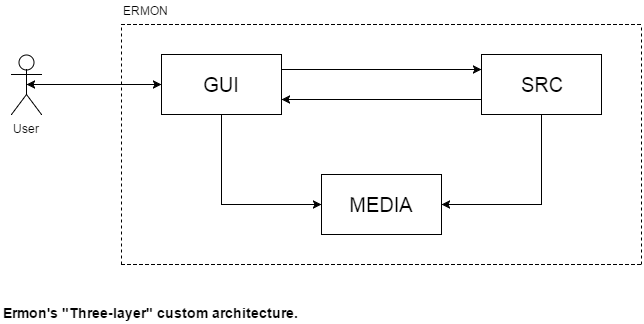

The diagram above was exported from draw.io. Its source (the exported page's mxGraphModel, read from the mxfile embedded in the PNG):
<mxGraphModel dx="876" dy="505" grid="1" gridSize="10" guides="1" tooltips="1" connect="1" arrows="1" fold="1" page="1" pageScale="1" pageWidth="826" pageHeight="1169" background="#ffffff" math="0" shadow="0">
  <root>
    <mxCell id="0" />
    <mxCell id="1" parent="0" />
    <mxCell id="14" style="edgeStyle=orthogonalEdgeStyle;rounded=0;html=1;exitX=0.5;exitY=1;entryX=0;entryY=0.5;jettySize=auto;orthogonalLoop=1;" edge="1" parent="1" source="6" target="8">
      <mxGeometry relative="1" as="geometry" />
    </mxCell>
    <mxCell id="6" value="&lt;font style=&quot;font-size: 20px&quot;&gt;GUI&lt;/font&gt;" style="whiteSpace=wrap;html=1;" vertex="1" parent="1">
      <mxGeometry x="200" y="110" width="120" height="60" as="geometry" />
    </mxCell>
    <mxCell id="13" style="edgeStyle=orthogonalEdgeStyle;rounded=0;html=1;exitX=0;exitY=0.75;entryX=1;entryY=0.75;jettySize=auto;orthogonalLoop=1;" edge="1" parent="1" source="7" target="6">
      <mxGeometry relative="1" as="geometry" />
    </mxCell>
    <mxCell id="15" style="edgeStyle=orthogonalEdgeStyle;rounded=0;html=1;exitX=0.5;exitY=1;entryX=1;entryY=0.5;jettySize=auto;orthogonalLoop=1;" edge="1" parent="1" source="7" target="8">
      <mxGeometry relative="1" as="geometry" />
    </mxCell>
    <mxCell id="7" value="&lt;font style=&quot;font-size: 20px&quot;&gt;SRC&lt;/font&gt;" style="whiteSpace=wrap;html=1;" vertex="1" parent="1">
      <mxGeometry x="520" y="110" width="120" height="60" as="geometry" />
    </mxCell>
    <mxCell id="8" value="&lt;font style=&quot;font-size: 20px&quot;&gt;MEDIA&lt;/font&gt;" style="whiteSpace=wrap;html=1;" vertex="1" parent="1">
      <mxGeometry x="360" y="230" width="120" height="60" as="geometry" />
    </mxCell>
    <mxCell id="11" value="" style="endArrow=none;dashed=1;html=1;" edge="1" parent="1">
      <mxGeometry width="50" height="50" relative="1" as="geometry">
        <mxPoint x="160" y="80" as="sourcePoint" />
        <mxPoint x="680" y="80" as="targetPoint" />
        <Array as="points">
          <mxPoint x="200" y="80" />
        </Array>
      </mxGeometry>
    </mxCell>
    <mxCell id="12" value="" style="endArrow=classic;html=1;exitX=1;exitY=0.25;entryX=0;entryY=0.25;" edge="1" parent="1" source="6" target="7">
      <mxGeometry width="50" height="50" relative="1" as="geometry">
        <mxPoint x="355" y="120" as="sourcePoint" />
        <mxPoint x="405" y="70" as="targetPoint" />
        <Array as="points" />
      </mxGeometry>
    </mxCell>
    <mxCell id="16" value="" style="endArrow=none;dashed=1;html=1;" edge="1" parent="1">
      <mxGeometry width="50" height="50" relative="1" as="geometry">
        <mxPoint x="160" y="320" as="sourcePoint" />
        <mxPoint x="160" y="80" as="targetPoint" />
      </mxGeometry>
    </mxCell>
    <mxCell id="17" value="" style="endArrow=none;dashed=1;html=1;" edge="1" parent="1">
      <mxGeometry x="680" y="80" width="50" height="50" as="geometry">
        <mxPoint x="680" y="320" as="sourcePoint" />
        <mxPoint x="680" y="80" as="targetPoint" />
      </mxGeometry>
    </mxCell>
    <mxCell id="18" value="" style="endArrow=none;dashed=1;html=1;" edge="1" parent="1">
      <mxGeometry x="160" y="320" width="50" height="50" as="geometry">
        <mxPoint x="160" y="320" as="sourcePoint" />
        <mxPoint x="680" y="320" as="targetPoint" />
        <Array as="points">
          <mxPoint x="200" y="320" />
        </Array>
      </mxGeometry>
    </mxCell>
    <mxCell id="19" value="User" style="shape=umlActor;verticalLabelPosition=bottom;labelBackgroundColor=#ffffff;verticalAlign=top;html=1;" vertex="1" parent="1">
      <mxGeometry x="50" y="110" width="30" height="60" as="geometry" />
    </mxCell>
    <mxCell id="21" value="" style="endArrow=classic;startArrow=classic;html=1;entryX=0;entryY=0.5;exitX=0.5;exitY=0.5;exitPerimeter=0;" edge="1" parent="1" source="19" target="6">
      <mxGeometry width="50" height="50" relative="1" as="geometry">
        <mxPoint x="65" y="160" as="sourcePoint" />
        <mxPoint x="115" y="110" as="targetPoint" />
      </mxGeometry>
    </mxCell>
    <mxCell id="26" value="ERMON" style="text;html=1;resizable=0;points=[];autosize=1;align=left;verticalAlign=top;spacingTop=-4;" vertex="1" parent="1">
      <mxGeometry x="160" y="57" width="60" height="20" as="geometry" />
    </mxCell>
    <mxCell id="27" value="&lt;font style=&quot;font-size: 14px&quot;&gt;&lt;b&gt;Ermon's &quot;Three-layer&quot; custom architecture.&lt;/b&gt;&lt;/font&gt;" style="text;html=1;resizable=0;points=[];autosize=1;align=left;verticalAlign=top;spacingTop=-4;" vertex="1" parent="1">
      <mxGeometry x="40" y="358" width="310" height="20" as="geometry" />
    </mxCell>
  </root>
</mxGraphModel>